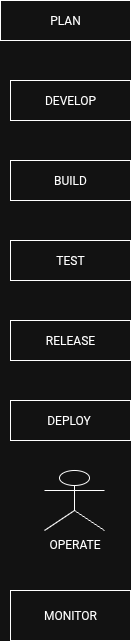

The diagram above was exported from draw.io. Its source (the exported page's mxGraphModel, read from the mxfile embedded in the PNG):
<mxGraphModel dx="314" dy="1096" grid="1" gridSize="10" guides="1" tooltips="1" connect="1" arrows="1" fold="1" page="1" pageScale="1" pageWidth="827" pageHeight="1169" math="0" shadow="0">
  <root>
    <mxCell id="0" />
    <mxCell id="1" parent="0" />
    <mxCell id="C0ZKTnGcXMaZwO96Cpj5-1" value="PLAN" style="rounded=0;whiteSpace=wrap;html=1;" vertex="1" parent="1">
      <mxGeometry x="310" y="40" width="130" height="40" as="geometry" />
    </mxCell>
    <mxCell id="C0ZKTnGcXMaZwO96Cpj5-2" value="DEVELOP" style="rounded=0;whiteSpace=wrap;html=1;" vertex="1" parent="1">
      <mxGeometry x="320" y="120" width="120" height="40" as="geometry" />
    </mxCell>
    <mxCell id="C0ZKTnGcXMaZwO96Cpj5-3" value="BUILD" style="rounded=0;whiteSpace=wrap;html=1;" vertex="1" parent="1">
      <mxGeometry x="320" y="200" width="120" height="40" as="geometry" />
    </mxCell>
    <mxCell id="C0ZKTnGcXMaZwO96Cpj5-4" value="TEST" style="rounded=0;whiteSpace=wrap;html=1;" vertex="1" parent="1">
      <mxGeometry x="320" y="280" width="120" height="40" as="geometry" />
    </mxCell>
    <mxCell id="C0ZKTnGcXMaZwO96Cpj5-5" value="RELEASE" style="rounded=0;whiteSpace=wrap;html=1;" vertex="1" parent="1">
      <mxGeometry x="320" y="360" width="120" height="40" as="geometry" />
    </mxCell>
    <mxCell id="C0ZKTnGcXMaZwO96Cpj5-6" value="DEPLOY&amp;nbsp;" style="rounded=0;whiteSpace=wrap;html=1;" vertex="1" parent="1">
      <mxGeometry x="320" y="440" width="120" height="40" as="geometry" />
    </mxCell>
    <mxCell id="C0ZKTnGcXMaZwO96Cpj5-9" value="MONITOR" style="rounded=0;whiteSpace=wrap;html=1;" vertex="1" parent="1">
      <mxGeometry x="320" y="630" width="120" height="50" as="geometry" />
    </mxCell>
    <mxCell id="C0ZKTnGcXMaZwO96Cpj5-10" value="OPERATE" style="shape=umlActor;verticalLabelPosition=bottom;verticalAlign=top;html=1;outlineConnect=0;" vertex="1" parent="1">
      <mxGeometry x="354" y="510" width="60" height="60" as="geometry" />
    </mxCell>
  </root>
</mxGraphModel>